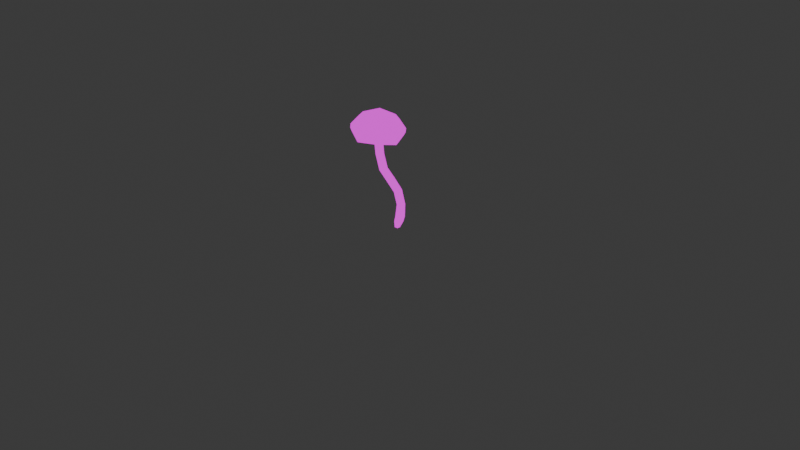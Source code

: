 # Source: Amethyst_med.blend  (saved by Blender 4.1.24; exported with 4.5.12 LTS)
import bpy
from mathutils import Matrix  # noqa: F401  (used for matrix-valued properties, if any)

bpy.ops.wm.read_factory_settings(use_empty=True)
scene = bpy.context.scene
scene.name = 'Scene'

# ---- collections
col_collection = bpy.data.collections.new('Collection'); scene.collection.children.link(col_collection)

# ---- images (referenced by path relative to the original .blend; pixels are not part of the script)
import os
ASSET_DIR = os.environ.get("B2B_ASSET_DIR", "")  # directory of the original .blend (textures are referenced by path, not embedded)
HERE = os.path.dirname(os.path.abspath(__file__))  # packed textures are extracted next to this script under _unpacked/

def load_image(name, relpath, width, height, colorspace="sRGB"):
    """Load a texture the original file referenced (path relative to the .blend, or extracted next to this script)."""
    p = next((c for c in (os.path.join(HERE, relpath), os.path.join(ASSET_DIR, relpath)) if relpath and os.path.exists(c)), "")
    if p:
        img = bpy.data.images.load(p, check_existing=True)
        img.name = name
    else:  # same state as the original file: an image datablock whose file is absent (Cycles renders it pink)
        img = bpy.data.images.new(name, width, height)
        img.source = "FILE"
        img.filepath = "//" + (relpath or name)
    img.colorspace_settings.name = colorspace
    return img
img_img_9045_png = load_image('IMG_9045.PNG', 'IMG_9045.PNG', 1024, 1024, 'sRGB')

# ---- materials (node trees are filled in below, after node groups)
mat_material = bpy.data.materials.new('Material')
mat_material.alpha_threshold = 0.0
mat_material.use_transparent_shadow = False
mat_material.roughness = 0.5
mat_material.line_color = (0.0, 0.0, 0.0, 1.0)

# ---- material node trees
mat_material.use_nodes = True; mat_material.node_tree.nodes.clear()
_N = mat_material.node_tree.nodes; _L = mat_material.node_tree.links
n0 = _N.new('ShaderNodeOutputMaterial'); n0.name = 'Material Output'; n0.location = (352, 252)
n1 = _N.new('ShaderNodeEmission'); n1.name = 'Emission'; n1.location = (153, 258)
n2 = _N.new('ShaderNodeTexImage'); n2.name = 'Image Texture'; n2.location = (-162, 318)
n2.image = img_img_9045_png
_L.new(n1.outputs[0], n0.inputs[0])
_L.new(n2.outputs[0], n1.inputs[0])
n0.is_active_output = True

# ---- world
world_world = bpy.data.worlds.new('World'); scene.world = world_world
world_world.use_nodes = True; world_world.node_tree.nodes.clear()
_N = world_world.node_tree.nodes; _L = world_world.node_tree.links
n0 = _N.new('ShaderNodeOutputWorld'); n0.name = 'World Output'; n0.location = (300, 300)
n1 = _N.new('ShaderNodeBackground'); n1.name = 'Background'; n1.location = (10, 300)
n1.inputs[0].default_value = (0.05088, 0.05088, 0.05088, 1.0)
_L.new(n1.outputs[0], n0.inputs[0])
n0.is_active_output = True
world_world.color = (0.05088, 0.05088, 0.05088)
world_world.use_sun_shadow = False
world_world.sun_shadow_jitter_overblur = 0.0

# ---- cameras
cam_camera = bpy.data.cameras.new('Camera')
cam_camera.clip_end = 100.0
cam_camera.ortho_scale = 7.314

# ---- lights
light_light = bpy.data.lights.new('Light', 'POINT')
light_light.transmission_factor = 0.0
light_light.energy = 1000.0
light_light.shadow_soft_size = 0.1
light_light.shadow_maximum_resolution = 0.006
light_light.use_absolute_resolution = True

# ---- meshes
me_cube_002 = bpy.data.meshes.new('Cube.002')
me_cube_002.from_pydata([(0.3004, -0.06286, 1.091), (0.0643, 0.05251, 1.267), (0.2966, -0.08362, 1.131), (0.06257, 0.489, 1.305), (0.6613, 0.2812, 1.198), (0.5006, 0.05067, 1.308), (0.2935, 0.6491, 1.197), (0.4988, 0.4872, 1.346), (-0.07121, 0.2843, 1.129), (0.02731, 0.01506, 1.146), (0.01113, 0.2667, 1.33), (0.02565, 0.5477, 1.187), (0.5652, 0.0186, 1.132), (0.2759, 0.5316, 1.378), (0.5575, 0.5454, 1.237), (0.5637, 0.5513, 1.172), (0.543, 0.2644, 1.379), (0.5592, 0.01281, 1.196), (0.03182, 0.5536, 1.122), (0.2782, -0.0004989, 1.331), (-0.07669, 0.2791, 1.187), (0.288, 0.6439, 1.255), (0.6558, 0.276, 1.256), (0.2911, -0.08887, 1.189), (0.03334, 0.02084, 1.082), (0.2651, 0.2541, 1.355), (0.6481, 0.285, 1.156), (0.2974, 0.6358, 1.154), (-0.0503, 0.2879, 1.09), (0.5563, 0.0344, 1.094), (0.5548, 0.5423, 1.133), (0.04769, 0.5444, 1.086), (0.04919, 0.03654, 1.047), (0.2998, 0.07102, 1.103), (0.5142, 0.2855, 1.143), (0.298, 0.5019, 1.142), (0.08353, 0.2874, 1.103), (0.4564, 0.1299, 1.118), (0.4552, 0.4428, 1.145), (0.1425, 0.4441, 1.115), (0.1437, 0.1312, 1.089), (0.04943, 0.05125, 0.3789), (0.03148, 0.03426, 0.04623), (0.06025, -0.02675, 0.4071), (0.0307, -0.05992, 0.04688), (-0.02404, 0.06145, 0.4072), (-0.05808, 0.03362, 0.04666), (-0.01271, -0.01606, 0.4294), (-0.05752, -0.05918, 0.04454), (0.05421, 0.05463, -0.1273), (0.05268, -0.00787, -0.1264), (-0.005436, 0.05315, -0.1264), (-0.005869, -0.008303, -0.1261), (0.188, 0.1763, 0.6584), (0.2561, 0.2415, 1.127), (0.2557, 0.3295, 1.135), (0.1782, 0.2552, 0.6333), (0.2543, 0.2476, 0.6076), (0.3394, 0.3292, 1.143), (0.3398, 0.2412, 1.135), (0.2623, 0.1669, 0.6336), (-0.07393, -0.0129, 0.04466), (-0.01351, 0.05173, 0.04798), (0.01058, 0.01397, 0.2244), (-0.06165, -0.06292, 0.2319), (0.01674, -0.06756, 0.2283), (-0.0665, 0.01988, 0.2282), (0.02533, -0.03648, 0.4239), (0.06894, 0.01064, 0.3875), (-0.01347, -0.07645, 0.04469), (-0.03253, 0.02424, 0.4238), (0.011, 0.0713, 0.3876), (0.04808, -0.01292, 0.04791), (-0.007505, 0.02531, -0.1406), (0.0271, 0.06161, -0.141), (0.02635, -0.01038, -0.1405), (0.06111, 0.02606, -0.141), (-0.03735, 0.05, -0.04151), (-0.03786, -0.04022, -0.04121), (0.04802, -0.03977, -0.04149), (0.04952, 0.0514, -0.04235), (0.07361, 0.155, 0.5199), (0.1579, 0.06681, 0.5197), (0.08725, 0.07974, 0.5538), (0.2332, 0.2196, 0.8338), (0.2291, 0.3041, 0.8325), (0.1431, 0.141, 0.4817), (0.3109, 0.3018, 0.8305), (0.3132, 0.2157, 0.8325), (0.227, 0.1568, 0.6504), (0.298, 0.2248, 1.13), (0.2148, 0.2666, 0.6149), (0.2975, 0.3459, 1.14), (0.2726, 0.2058, 0.6151), (0.3553, 0.2851, 1.14), (0.169, 0.2174, 0.6506), (0.2402, 0.2856, 1.13), (-0.02141, -0.08064, 0.2308), (-0.07869, -0.02057, 0.2308), (-0.05294, 0.005276, -0.04283), (0.0282, -0.02782, 0.2258), (-0.02895, 0.03238, 0.2257), (0.02977, 0.02853, -0.1562), (0.06496, 0.006246, -0.04342), (0.006462, 0.06759, -0.04339), (0.005497, -0.05613, -0.04283), (0.1252, 0.05923, 0.5432), (0.2739, 0.2018, 0.8335), (0.1056, 0.162, 0.4948), (0.2694, 0.319, 0.8312), (0.1636, 0.1013, 0.4947), (0.3272, 0.2582, 0.8313), (0.06728, 0.1199, 0.5432), (0.2162, 0.2626, 0.8333), (0.5346, 0.05655, 1.092), (0.6187, 0.2857, 1.146), (0.3009, -0.0322, 1.087), (0.2982, 0.6063, 1.145), (0.06975, 0.5227, 1.084), (-0.01962, 0.2884, 1.086), (0.07115, 0.05851, 1.048), (0.5332, 0.5207, 1.127)], [], [(15, 4, 26, 30), (9, 1, 10, 20), (20, 10, 3, 11), (9, 20, 8, 24), (20, 11, 18, 8), (11, 3, 13, 21), (21, 13, 7, 14), (17, 23, 2, 12), (23, 9, 24, 2), (14, 7, 16, 22), (22, 16, 5, 17), (21, 14, 15, 6), (14, 22, 4, 15), (17, 5, 19, 23), (23, 19, 1, 9), (4, 12, 29, 26), (24, 8, 28, 32), (22, 17, 12, 4), (11, 21, 6, 18), (2, 24, 32, 0), (7, 13, 25, 16), (13, 3, 10, 25), (25, 10, 1, 19), (16, 25, 19, 5), (12, 2, 0, 29), (18, 6, 27, 31), (8, 18, 31, 28), (6, 15, 30, 27), (115, 114, 37, 34), (114, 116, 33, 37), (118, 117, 35, 39), (119, 118, 39, 36), (120, 119, 36, 40), (121, 115, 34, 38), (117, 121, 38, 35), (116, 120, 40, 33), (44, 65, 97, 69), (65, 43, 67, 97), (97, 67, 47, 64), (69, 97, 64, 48), (48, 64, 98, 61), (64, 47, 70, 98), (98, 70, 45, 66), (61, 98, 66, 46), (48, 61, 99, 78), (61, 46, 77, 99), (99, 77, 51, 73), (78, 99, 73, 52), (42, 63, 100, 72), (63, 41, 68, 100), (100, 68, 43, 65), (72, 100, 65, 44), (46, 66, 101, 62), (66, 45, 71, 101), (101, 71, 41, 63), (62, 101, 63, 42), (51, 74, 102, 73), (74, 49, 76, 102), (102, 76, 50, 75), (73, 102, 75, 52), (42, 72, 103, 80), (72, 44, 79, 103), (103, 79, 50, 76), (80, 103, 76, 49), (46, 62, 104, 77), (62, 42, 80, 104), (104, 80, 49, 74), (77, 104, 74, 51), (44, 69, 105, 79), (69, 48, 78, 105), (105, 78, 52, 75), (79, 105, 75, 50), (47, 67, 106, 83), (67, 43, 82, 106), (106, 82, 60, 89), (83, 106, 89, 53), (53, 89, 107, 84), (89, 60, 88, 107), (107, 88, 59, 90), (84, 107, 90, 54), (41, 71, 108, 86), (71, 45, 81, 108), (108, 81, 56, 91), (86, 108, 91, 57), (57, 91, 109, 87), (91, 56, 85, 109), (109, 85, 55, 92), (87, 109, 92, 58), (43, 68, 110, 82), (68, 41, 86, 110), (110, 86, 57, 93), (82, 110, 93, 60), (60, 93, 111, 88), (93, 57, 87, 111), (111, 87, 58, 94), (88, 111, 94, 59), (45, 70, 112, 81), (70, 47, 83, 112), (112, 83, 53, 95), (81, 112, 95, 56), (56, 95, 113, 85), (95, 53, 84, 113), (113, 84, 54, 96), (85, 113, 96, 55), (40, 54, 90, 33), (33, 90, 59, 37), (37, 59, 94, 34), (34, 94, 58, 38), (38, 58, 92, 35), (35, 92, 55, 39), (39, 55, 96, 36), (36, 96, 54, 40), (0, 32, 120, 116), (27, 30, 121, 117), (30, 26, 115, 121), (32, 28, 119, 120), (28, 31, 118, 119), (31, 27, 117, 118), (29, 0, 116, 114), (26, 29, 114, 115)])
_uv = me_cube_002.uv_layers.new(name='UVMap')
_uv.uv.foreach_set('vector', [0.4215, 0.87, 0.4169, 0.87, 0.4164, 0.9003, 0.4209, 0.9003, 0.3905, 0.8225, 0.3931, 0.7272, 0.3979, 0.7272, 0.395, 0.8225, 0.395, 0.8225, 0.3979, 0.7272, 0.4056, 0.7272, 0.4056, 0.8225, 0.3905, 0.8225, 0.395, 0.8225, 0.3951, 0.87, 0.3905, 0.87, 0.395, 0.8225, 0.4056, 0.8225, 0.4057, 0.87, 0.3951, 0.87, 0.4056, 0.8225, 0.4056, 0.7272, 0.4134, 0.7272, 0.4164, 0.8225, 0.4164, 0.8225, 0.4134, 0.7272, 0.4185, 0.7272, 0.4215, 0.8225, 0.4063, 0.8225, 0.3955, 0.8225, 0.3956, 0.87, 0.4064, 0.87, 0.3955, 0.8225, 0.3905, 0.8225, 0.3905, 0.87, 0.3956, 0.87, 0.4215, 0.8225, 0.4185, 0.7272, 0.4137, 0.7272, 0.4168, 0.8225, 0.4168, 0.8225, 0.4137, 0.7272, 0.4061, 0.7272, 0.4063, 0.8225, 0.4164, 0.8225, 0.4215, 0.8225, 0.4215, 0.87, 0.4164, 0.87, 0.4215, 0.8225, 0.4168, 0.8225, 0.4169, 0.87, 0.4215, 0.87, 0.4063, 0.8225, 0.4061, 0.7272, 0.3982, 0.7272, 0.3955, 0.8225, 0.3955, 0.8225, 0.3982, 0.7272, 0.3931, 0.7272, 0.3905, 0.8225, 0.4169, 0.87, 0.4064, 0.87, 0.4064, 0.9003, 0.4164, 0.9003, 0.3905, 0.87, 0.3951, 0.87, 0.3957, 0.9003, 0.3913, 0.9003, 0.4168, 0.8225, 0.4063, 0.8225, 0.4064, 0.87, 0.4169, 0.87, 0.4056, 0.8225, 0.4164, 0.8225, 0.4164, 0.87, 0.4057, 0.87, 0.3956, 0.87, 0.3905, 0.87, 0.3913, 0.9003, 0.3961, 0.9003, 0.4185, 0.7272, 0.4134, 0.7272, 0.4051, 0.706, 0.4137, 0.7272, 0.4134, 0.7272, 0.4056, 0.7272, 0.3979, 0.7272, 0.4051, 0.706, 0.4025, 0.7137, 0.4191, 0.7113, 0.4218, 0.7288, 0.4183, 0.7114, 0.4137, 0.7272, 0.4051, 0.706, 0.3982, 0.7272, 0.4061, 0.7272, 0.4064, 0.87, 0.3956, 0.87, 0.3961, 0.9003, 0.4064, 0.9003, 0.4057, 0.87, 0.4164, 0.87, 0.416, 0.9003, 0.4058, 0.9003, 0.3951, 0.87, 0.4057, 0.87, 0.4058, 0.9003, 0.3957, 0.9003, 0.4164, 0.87, 0.4215, 0.87, 0.4209, 0.9003, 0.416, 0.9003, 0.4145, 0.9487, 0.4053, 0.9487, 0.4052, 0.9167, 0.4114, 0.9167, 0.4053, 0.9487, 0.396, 0.9487, 0.3989, 0.9167, 0.4052, 0.9167, 0.4047, 0.9487, 0.4141, 0.9487, 0.4112, 0.9167, 0.4049, 0.9167, 0.3956, 0.9487, 0.4047, 0.9487, 0.4049, 0.9167, 0.3987, 0.9167, 0.3916, 0.9487, 0.3956, 0.9487, 0.3987, 0.9167, 0.396, 0.9167, 0.4185, 0.9487, 0.4145, 0.9487, 0.4114, 0.9167, 0.4141, 0.9167, 0.4141, 0.9487, 0.4185, 0.9487, 0.4141, 0.9167, 0.4112, 0.9167, 0.396, 0.9487, 0.3916, 0.9487, 0.396, 0.9167, 0.3989, 0.9167, 0.4145, 0.8919, 0.415, 0.9087, 0.4164, 0.9089, 0.416, 0.8917, 0.415, 0.9087, 0.4128, 0.9253, 0.414, 0.9269, 0.4164, 0.9089, 0.4164, 0.9089, 0.414, 0.9269, 0.4145, 0.9274, 0.417, 0.9091, 0.416, 0.8917, 0.4164, 0.9089, 0.417, 0.9091, 0.4168, 0.8917, 0.4168, 0.8917, 0.417, 0.9091, 0.4163, 0.909, 0.416, 0.8917, 0.417, 0.9091, 0.4145, 0.9274, 0.414, 0.9268, 0.4163, 0.909, 0.4163, 0.909, 0.414, 0.9268, 0.4128, 0.9253, 0.415, 0.9087, 0.416, 0.8917, 0.4163, 0.909, 0.415, 0.9087, 0.4144, 0.8919, 0.4168, 0.8917, 0.416, 0.8917, 0.415, 0.8836, 0.4158, 0.8837, 0.416, 0.8917, 0.4144, 0.8919, 0.4135, 0.8837, 0.415, 0.8836, 0.415, 0.8836, 0.4135, 0.8837, 0.4126, 0.8758, 0.4133, 0.8745, 0.4158, 0.8837, 0.415, 0.8836, 0.4133, 0.8745, 0.4141, 0.8758, 0.4121, 0.8918, 0.4131, 0.9084, 0.4137, 0.9085, 0.4128, 0.892, 0.4131, 0.9084, 0.4112, 0.9227, 0.4117, 0.9235, 0.4137, 0.9085, 0.4137, 0.9085, 0.4117, 0.9235, 0.4128, 0.9253, 0.415, 0.9087, 0.4128, 0.892, 0.4137, 0.9085, 0.415, 0.9087, 0.4145, 0.8919, 0.4144, 0.8919, 0.415, 0.9087, 0.4137, 0.9085, 0.4128, 0.892, 0.415, 0.9087, 0.4128, 0.9253, 0.4117, 0.9235, 0.4137, 0.9085, 0.4137, 0.9085, 0.4117, 0.9235, 0.4112, 0.9227, 0.4131, 0.9084, 0.4128, 0.892, 0.4137, 0.9085, 0.4131, 0.9084, 0.4121, 0.8918, 0.4126, 0.8758, 0.4115, 0.8745, 0.4123, 0.8731, 0.4133, 0.8745, 0.4, 0.8109, 0.3971, 0.8135, 0.4, 0.8108, 0.4042, 0.8078, 0.4123, 0.8731, 0.4115, 0.8745, 0.4126, 0.8758, 0.4133, 0.8745, 0.4133, 0.8745, 0.4123, 0.8731, 0.4133, 0.8745, 0.4141, 0.8758, 0.4121, 0.8918, 0.4128, 0.892, 0.4119, 0.8835, 0.4112, 0.8836, 0.4128, 0.892, 0.4145, 0.8919, 0.4135, 0.8837, 0.4119, 0.8835, 0.4119, 0.8835, 0.4135, 0.8837, 0.4126, 0.8758, 0.4115, 0.8745, 0.4112, 0.8836, 0.4119, 0.8835, 0.4115, 0.8745, 0.411, 0.8757, 0.4144, 0.8919, 0.4128, 0.892, 0.4119, 0.8835, 0.4135, 0.8837, 0.4128, 0.892, 0.4121, 0.8918, 0.4112, 0.8836, 0.4119, 0.8835, 0.4119, 0.8835, 0.4112, 0.8836, 0.411, 0.8757, 0.4115, 0.8745, 0.4135, 0.8837, 0.4119, 0.8835, 0.4115, 0.8745, 0.4126, 0.8758, 0.4145, 0.8919, 0.416, 0.8917, 0.415, 0.8836, 0.4135, 0.8837, 0.416, 0.8917, 0.4168, 0.8917, 0.4158, 0.8837, 0.415, 0.8836, 0.415, 0.8836, 0.4158, 0.8837, 0.4141, 0.8758, 0.4133, 0.8745, 0.4135, 0.8837, 0.415, 0.8836, 0.4133, 0.8745, 0.4126, 0.8758, 0.4145, 0.9274, 0.414, 0.9269, 0.409, 0.9379, 0.4095, 0.9389, 0.414, 0.9269, 0.4128, 0.9253, 0.4079, 0.9357, 0.409, 0.9379, 0.409, 0.9379, 0.4079, 0.9357, 0.4027, 0.9463, 0.4038, 0.9479, 0.4095, 0.9389, 0.409, 0.9379, 0.4038, 0.9479, 0.4044, 0.9486, 0.4044, 0.9486, 0.4038, 0.9479, 0.4015, 0.9648, 0.4021, 0.9649, 0.4038, 0.9479, 0.4027, 0.9463, 0.4001, 0.9648, 0.4015, 0.9648, 0.4015, 0.9648, 0.4001, 0.9648, 0.3987, 0.9928, 0.4003, 0.9923, 0.4021, 0.9649, 0.4015, 0.9648, 0.4003, 0.9923, 0.4009, 0.9921, 0.4112, 0.9227, 0.4117, 0.9235, 0.4069, 0.9334, 0.4064, 0.9322, 0.4117, 0.9235, 0.4128, 0.9253, 0.4079, 0.9358, 0.4069, 0.9334, 0.4069, 0.9334, 0.4079, 0.9358, 0.4026, 0.9463, 0.4014, 0.9446, 0.4064, 0.9322, 0.4069, 0.9334, 0.4014, 0.9446, 0.4008, 0.9439, 0.4008, 0.9439, 0.4014, 0.9446, 0.3986, 0.9646, 0.398, 0.9646, 0.4014, 0.9446, 0.4026, 0.9463, 0.4001, 0.9648, 0.3986, 0.9646, 0.3986, 0.9646, 0.4001, 0.9648, 0.3987, 0.9928, 0.3972, 0.9933, 0.398, 0.9646, 0.3986, 0.9646, 0.3972, 0.9933, 0.3965, 0.9935, 0.4128, 0.9253, 0.4117, 0.9235, 0.4069, 0.9334, 0.4079, 0.9357, 0.4117, 0.9235, 0.4112, 0.9227, 0.4064, 0.9322, 0.4069, 0.9334, 0.4069, 0.9334, 0.4064, 0.9322, 0.4008, 0.9439, 0.4014, 0.9446, 0.4079, 0.9357, 0.4069, 0.9334, 0.4014, 0.9446, 0.4027, 0.9463, 0.4027, 0.9463, 0.4014, 0.9446, 0.3987, 0.9646, 0.4001, 0.9648, 0.4014, 0.9446, 0.4008, 0.9439, 0.398, 0.9646, 0.3987, 0.9646, 0.3987, 0.9646, 0.398, 0.9646, 0.3965, 0.9935, 0.3972, 0.9933, 0.4001, 0.9648, 0.3987, 0.9646, 0.3972, 0.9933, 0.3987, 0.9928, 0.4128, 0.9253, 0.414, 0.9268, 0.409, 0.9379, 0.4079, 0.9358, 0.414, 0.9268, 0.4145, 0.9274, 0.4095, 0.9389, 0.409, 0.9379, 0.409, 0.9379, 0.4095, 0.9389, 0.4044, 0.9486, 0.4038, 0.9479, 0.4079, 0.9358, 0.409, 0.9379, 0.4038, 0.9479, 0.4026, 0.9463, 0.4026, 0.9463, 0.4038, 0.9479, 0.4015, 0.9648, 0.4001, 0.9648, 0.4038, 0.9479, 0.4044, 0.9486, 0.4021, 0.9649, 0.4015, 0.9648, 0.4015, 0.9648, 0.4021, 0.9649, 0.4009, 0.9921, 0.4002, 0.9923, 0.4001, 0.9648, 0.4015, 0.9648, 0.4002, 0.9923, 0.3987, 0.9928, 0.396, 0.9167, 0.4026, 0.8904, 0.4033, 0.8904, 0.3989, 0.9167, 0.3989, 0.9167, 0.4033, 0.8904, 0.405, 0.8904, 0.4052, 0.9167, 0.4052, 0.9167, 0.405, 0.8904, 0.4068, 0.8904, 0.4114, 0.9167, 0.4114, 0.9167, 0.4068, 0.8904, 0.4075, 0.8904, 0.4141, 0.9167, 0.4141, 0.9167, 0.4075, 0.8904, 0.4068, 0.8904, 0.4112, 0.9167, 0.4112, 0.9167, 0.4068, 0.8904, 0.4051, 0.8904, 0.4049, 0.9167, 0.4049, 0.9167, 0.4051, 0.8904, 0.4033, 0.8904, 0.3987, 0.9167, 0.3987, 0.9167, 0.4033, 0.8904, 0.4026, 0.8904, 0.396, 0.9167, 0.3961, 0.9003, 0.3913, 0.9003, 0.3926, 0.9148, 0.397, 0.9148, 0.416, 0.9003, 0.4209, 0.9003, 0.4196, 0.9148, 0.4152, 0.9148, 0.4209, 0.9003, 0.4164, 0.9003, 0.4156, 0.9148, 0.4196, 0.9148, 0.3913, 0.9003, 0.3957, 0.9003, 0.3966, 0.9148, 0.3926, 0.9148, 0.3957, 0.9003, 0.4058, 0.9003, 0.4058, 0.9148, 0.3966, 0.9148, 0.4058, 0.9003, 0.416, 0.9003, 0.4152, 0.9148, 0.4058, 0.9148, 0.4064, 0.9003, 0.3961, 0.9003, 0.397, 0.9148, 0.4064, 0.9148, 0.4164, 0.9003, 0.4064, 0.9003, 0.4064, 0.9148, 0.4156, 0.9148])
me_cube_002.materials.append(mat_material)
me_cube_002.update()

# ---- objects
ob_light = bpy.data.objects.new('Light', light_light)
ob_camera = bpy.data.objects.new('Camera', cam_camera)
ob_cube_002 = bpy.data.objects.new('Cube.002', me_cube_002)

# ---- transforms, parenting, visibility, modifiers, constraints
ob_light.location = (4.076, 1.005, 5.904)
ob_light.rotation_euler = (0.6503, 0.05522, 1.866)
ob_light.lock_rotations_4d = False
ob_light.empty_display_type = 'ARROWS'
ob_light.color = (0.0, 0.0, 0.0, 0.0)
ob_light.lineart.crease_threshold = 0.0
ob_camera.location = (7.359, -6.926, 4.958)
ob_camera.rotation_euler = (1.109, 0.0, 0.8149)
ob_camera.lock_rotations_4d = False
ob_camera.empty_display_type = 'ARROWS'
ob_camera.color = (0.0, 0.0, 0.0, 0.0)
ob_camera.display_type = 'WIRE'
ob_camera.lineart.crease_threshold = 0.0
ob_cube_002.location = (5.821e-11, -1.455e-11, 0.0)
ob_cube_002.rotation_euler = (0.0, -0.0, 2.377)
ob_cube_002.scale = (0.7532, 0.7532, 0.7532)

# ---- collection membership
col_collection.objects.link(ob_light)
col_collection.objects.link(ob_camera)
col_collection.objects.link(ob_cube_002)

# ---- scene / render settings (as saved in the file)
scene.camera = ob_camera
scene.frame_start = 1; scene.frame_end = 250; scene.frame_set(1)
scene.render.engine = 'BLENDER_EEVEE_NEXT'
scene.cycles.sampling_pattern = 'TABULATED_SOBOL'
scene.eevee.ray_tracing_options.trace_max_roughness = 0.0
bpy.context.view_layer.update()
